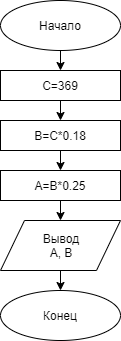

The diagram above was exported from draw.io. Its source (the exported page's mxGraphModel, read from the mxfile embedded in the PNG):
<mxGraphModel dx="446" dy="738" grid="1" gridSize="10" guides="1" tooltips="1" connect="1" arrows="1" fold="1" page="1" pageScale="1" pageWidth="827" pageHeight="1169" background="none" math="0" shadow="0">
  <root>
    <mxCell id="0" />
    <mxCell id="1" parent="0" />
    <mxCell id="57JGBcqhkAUqgNZwy5J1-19" value="Начало" style="ellipse;whiteSpace=wrap;html=1;" vertex="1" parent="1">
      <mxGeometry x="10" y="10" width="120" height="50" as="geometry" />
    </mxCell>
    <mxCell id="57JGBcqhkAUqgNZwy5J1-21" value="B=С*0.18" style="rounded=0;whiteSpace=wrap;html=1;" vertex="1" parent="1">
      <mxGeometry x="10" y="130" width="120" height="30" as="geometry" />
    </mxCell>
    <mxCell id="57JGBcqhkAUqgNZwy5J1-22" value="A=B*0.25" style="rounded=0;whiteSpace=wrap;html=1;" vertex="1" parent="1">
      <mxGeometry x="10" y="180" width="120" height="30" as="geometry" />
    </mxCell>
    <mxCell id="57JGBcqhkAUqgNZwy5J1-23" value="Вывод&lt;br&gt;A, B" style="shape=parallelogram;perimeter=parallelogramPerimeter;whiteSpace=wrap;html=1;" vertex="1" parent="1">
      <mxGeometry x="10" y="230" width="120" height="50" as="geometry" />
    </mxCell>
    <mxCell id="57JGBcqhkAUqgNZwy5J1-24" value="Конец" style="ellipse;whiteSpace=wrap;html=1;" vertex="1" parent="1">
      <mxGeometry x="10" y="300" width="120" height="50" as="geometry" />
    </mxCell>
    <mxCell id="57JGBcqhkAUqgNZwy5J1-25" value="" style="endArrow=classic;html=1;entryX=0.5;entryY=0;entryDx=0;entryDy=0;" edge="1" parent="1" source="57JGBcqhkAUqgNZwy5J1-19">
      <mxGeometry width="50" height="50" relative="1" as="geometry">
        <mxPoint x="230" y="260" as="sourcePoint" />
        <mxPoint x="70" y="80" as="targetPoint" />
      </mxGeometry>
    </mxCell>
    <mxCell id="57JGBcqhkAUqgNZwy5J1-26" value="" style="endArrow=classic;html=1;entryX=0.5;entryY=0;entryDx=0;entryDy=0;" edge="1" parent="1">
      <mxGeometry width="50" height="50" relative="1" as="geometry">
        <mxPoint x="70" y="110" as="sourcePoint" />
        <mxPoint x="70" y="130" as="targetPoint" />
      </mxGeometry>
    </mxCell>
    <mxCell id="57JGBcqhkAUqgNZwy5J1-27" value="" style="endArrow=classic;html=1;entryX=0.5;entryY=0;entryDx=0;entryDy=0;" edge="1" parent="1">
      <mxGeometry width="50" height="50" relative="1" as="geometry">
        <mxPoint x="70" y="160" as="sourcePoint" />
        <mxPoint x="70" y="180" as="targetPoint" />
      </mxGeometry>
    </mxCell>
    <mxCell id="57JGBcqhkAUqgNZwy5J1-28" value="" style="endArrow=classic;html=1;entryX=0.5;entryY=0;entryDx=0;entryDy=0;" edge="1" parent="1">
      <mxGeometry width="50" height="50" relative="1" as="geometry">
        <mxPoint x="70" y="210" as="sourcePoint" />
        <mxPoint x="70" y="230" as="targetPoint" />
      </mxGeometry>
    </mxCell>
    <mxCell id="57JGBcqhkAUqgNZwy5J1-29" value="" style="endArrow=classic;html=1;entryX=0.5;entryY=0;entryDx=0;entryDy=0;" edge="1" parent="1">
      <mxGeometry width="50" height="50" relative="1" as="geometry">
        <mxPoint x="70" y="280" as="sourcePoint" />
        <mxPoint x="70" y="300" as="targetPoint" />
      </mxGeometry>
    </mxCell>
    <mxCell id="57JGBcqhkAUqgNZwy5J1-30" value="С=369" style="rounded=0;whiteSpace=wrap;html=1;" vertex="1" parent="1">
      <mxGeometry x="10" y="80" width="120" height="30" as="geometry" />
    </mxCell>
  </root>
</mxGraphModel>